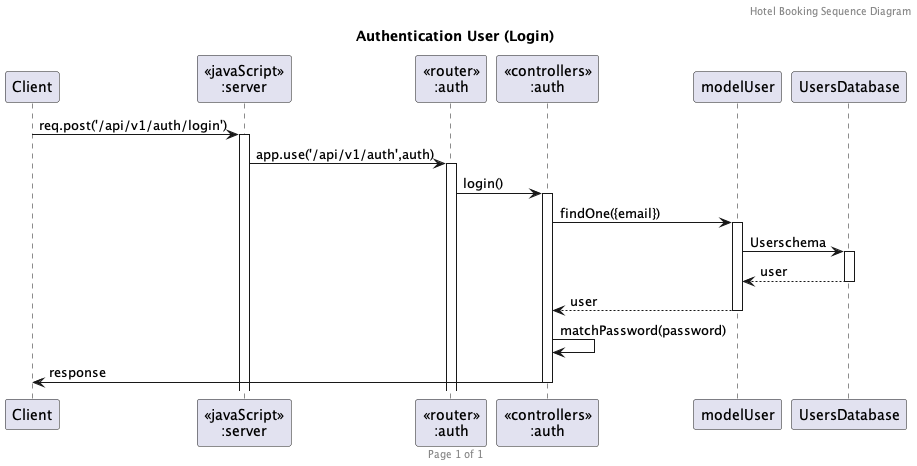

The diagram above was rendered by PlantUML. Its source (embedded in the PNG):
@startuml Authentication User (Login)

header Hotel Booking Sequence Diagram
footer Page %page% of %lastpage%
title "Authentication User (Login)"

participant "Client" as client
participant "<<javaScript>>\n:server" as server
participant "<<router>>\n:auth" as routerAuth
participant "<<controllers>>\n:auth" as controllersAuth

client->server ++:req.post('/api/v1/auth/login')
server->routerAuth ++:app.use('/api/v1/auth',auth)
routerAuth -> controllersAuth ++:login()

controllersAuth->modelUser ++:findOne({email})
modelUser ->UsersDatabase ++: Userschema
UsersDatabase --> modelUser --: user
controllersAuth <-- modelUser --:user
controllersAuth->controllersAuth :matchPassword(password)

controllersAuth->client --:response

@enduml